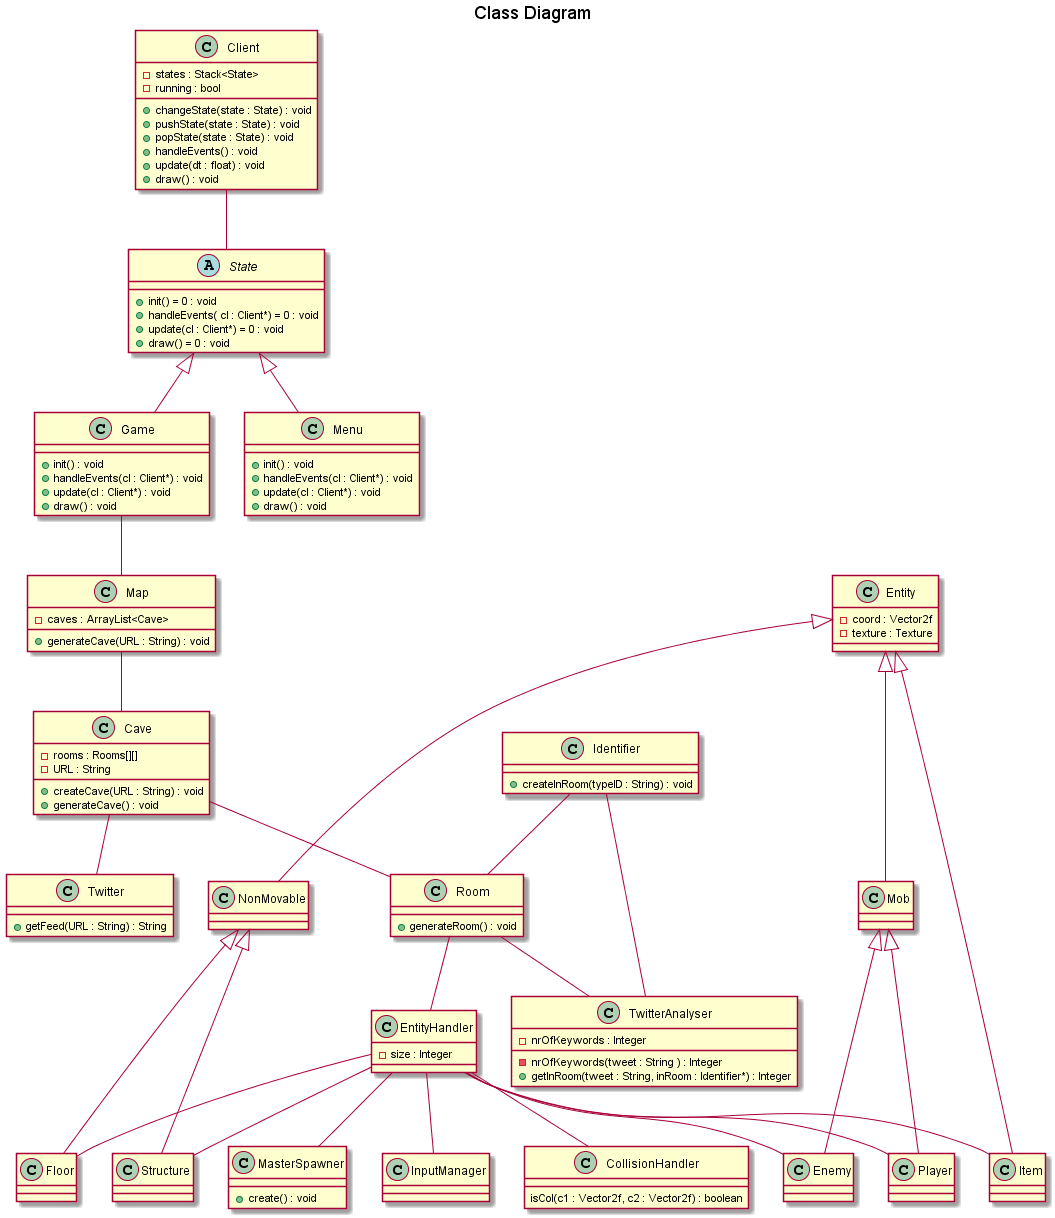

The diagram above was rendered by PlantUML. Its source (embedded in the PNG):
@startuml
title Class Diagram

class Client {
	 -states : Stack<State>
	 -running : bool
	 
	 +changeState(state : State) : void
	 +pushState(state : State) : void
	 +popState(state : State) : void
	 +handleEvents() : void
	 +update(dt : float) : void
	 +draw() : void
}

abstract class State {
	+init() = 0 : void
	+handleEvents( cl : Client*) = 0 : void
	+update(cl : Client*) = 0 : void
	+draw() = 0 : void
}


class Game {
	+init() : void
	+handleEvents(cl : Client*) : void
	+update(cl : Client*) : void
	+draw() : void
}

class Menu {
	+init() : void
	+handleEvents(cl : Client*) : void
	+update(cl : Client*) : void
	+draw() : void
}

class Map {
	-caves : ArrayList<Cave>
	+generateCave(URL : String) : void
}

class Cave {
	-rooms : Rooms[][]
	-URL : String

	+createCave(URL : String) : void
	+generateCave() : void
}

class Twitter {
	+getFeed(URL : String) : String
}

class Room {
	+generateRoom() : void
}

class TwitterAnalyser {
	-nrOfKeywords : Integer

	-nrOfKeywords(tweet : String ) : Integer
	+getInRoom(tweet : String, inRoom : Identifier*) : Integer
}

class Identifier {
	+createInRoom(typeID : String) : void
}

class EntityHandler {
	-size : Integer
}

class CollisionHandler {
	isCol(c1 : Vector2f, c2 : Vector2f) : boolean
}

class MasterSpawner {
	+create() : void
}

class InputManager {

}

class Entity {
	-coord : Vector2f
	-texture : Texture


}

class Mob {

}

class Player {

}


class Enemy {

}

class Item {

}

class NonMovable {

}

class Floor {

}

class Structure {

}

Client -- State

State <|-- Game
State <|-- Menu

Game -- Map

Map -- Cave

Cave -- Twitter
Cave -- Room

Room -- TwitterAnalyser
Room -- EntityHandler


Identifier -- TwitterAnalyser
Identifier -- Room 

EntityHandler -- CollisionHandler
EntityHandler -- MasterSpawner
EntityHandler -- InputManager
EntityHandler -- Player
EntityHandler -- Enemy
EntityHandler -- Item
EntityHandler -- Floor
EntityHandler -- Structure

Entity <|--- Mob
Entity <|--- Item
Entity <|--- NonMovable

Mob <|--- Player
Mob <|--- Enemy

NonMovable <|--- Floor
NonMovable <|--- Structure


@enduml